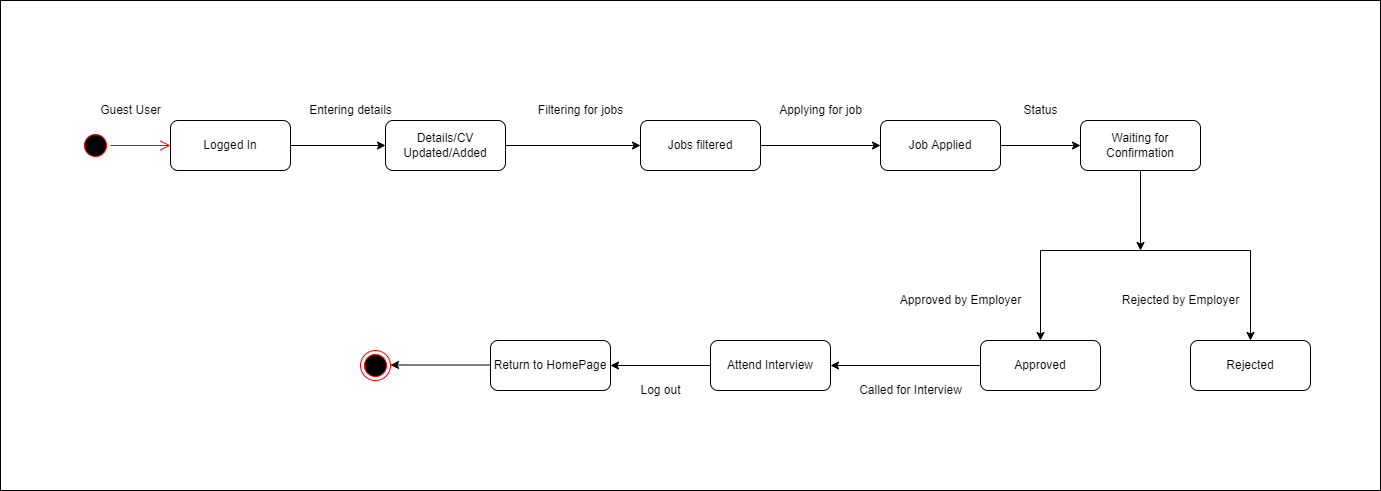

The diagram above was exported from draw.io. Its source (the exported page's mxGraphModel, read from the mxfile embedded in the PNG):
<mxGraphModel dx="2322" dy="589" grid="1" gridSize="10" guides="1" tooltips="1" connect="1" arrows="1" fold="1" page="1" pageScale="1" pageWidth="850" pageHeight="1100" math="0" shadow="0">
  <root>
    <mxCell id="0" />
    <mxCell id="1" parent="0" />
    <mxCell id="L-MpvYT7h-BiPDB4mHK2-39" value="" style="rounded=0;whiteSpace=wrap;html=1;" parent="1" vertex="1">
      <mxGeometry x="-20" y="210" width="1380" height="490" as="geometry" />
    </mxCell>
    <mxCell id="L-MpvYT7h-BiPDB4mHK2-9" value="" style="ellipse;html=1;shape=startState;fillColor=#000000;strokeColor=#ff0000;" parent="1" vertex="1">
      <mxGeometry x="60" y="340" width="30" height="30" as="geometry" />
    </mxCell>
    <mxCell id="L-MpvYT7h-BiPDB4mHK2-10" value="" style="edgeStyle=orthogonalEdgeStyle;html=1;verticalAlign=bottom;endArrow=open;endSize=8;strokeColor=#ff0000;rounded=0;" parent="1" source="L-MpvYT7h-BiPDB4mHK2-9" edge="1">
      <mxGeometry relative="1" as="geometry">
        <mxPoint x="150" y="355" as="targetPoint" />
      </mxGeometry>
    </mxCell>
    <mxCell id="L-MpvYT7h-BiPDB4mHK2-11" value="" style="edgeStyle=orthogonalEdgeStyle;rounded=0;orthogonalLoop=1;jettySize=auto;html=1;" parent="1" source="L-MpvYT7h-BiPDB4mHK2-12" target="L-MpvYT7h-BiPDB4mHK2-14" edge="1">
      <mxGeometry relative="1" as="geometry" />
    </mxCell>
    <mxCell id="L-MpvYT7h-BiPDB4mHK2-12" value="Logged In" style="rounded=1;whiteSpace=wrap;html=1;" parent="1" vertex="1">
      <mxGeometry x="150" y="330" width="120" height="50" as="geometry" />
    </mxCell>
    <mxCell id="L-MpvYT7h-BiPDB4mHK2-13" value="" style="edgeStyle=orthogonalEdgeStyle;rounded=0;orthogonalLoop=1;jettySize=auto;html=1;" parent="1" source="L-MpvYT7h-BiPDB4mHK2-14" target="L-MpvYT7h-BiPDB4mHK2-15" edge="1">
      <mxGeometry relative="1" as="geometry" />
    </mxCell>
    <mxCell id="L-MpvYT7h-BiPDB4mHK2-14" value="Details/CV Updated/Added" style="rounded=1;whiteSpace=wrap;html=1;" parent="1" vertex="1">
      <mxGeometry x="365" y="330" width="120" height="50" as="geometry" />
    </mxCell>
    <mxCell id="L-MpvYT7h-BiPDB4mHK2-17" value="" style="edgeStyle=orthogonalEdgeStyle;rounded=0;orthogonalLoop=1;jettySize=auto;html=1;" parent="1" source="L-MpvYT7h-BiPDB4mHK2-15" target="L-MpvYT7h-BiPDB4mHK2-16" edge="1">
      <mxGeometry relative="1" as="geometry" />
    </mxCell>
    <mxCell id="L-MpvYT7h-BiPDB4mHK2-15" value="Jobs filtered" style="rounded=1;whiteSpace=wrap;html=1;" parent="1" vertex="1">
      <mxGeometry x="620" y="330" width="120" height="50" as="geometry" />
    </mxCell>
    <mxCell id="L-MpvYT7h-BiPDB4mHK2-19" value="" style="edgeStyle=orthogonalEdgeStyle;rounded=0;orthogonalLoop=1;jettySize=auto;html=1;" parent="1" source="L-MpvYT7h-BiPDB4mHK2-16" target="L-MpvYT7h-BiPDB4mHK2-18" edge="1">
      <mxGeometry relative="1" as="geometry" />
    </mxCell>
    <mxCell id="L-MpvYT7h-BiPDB4mHK2-16" value="Job Applied" style="rounded=1;whiteSpace=wrap;html=1;" parent="1" vertex="1">
      <mxGeometry x="860" y="330" width="120" height="50" as="geometry" />
    </mxCell>
    <mxCell id="L-MpvYT7h-BiPDB4mHK2-21" value="" style="edgeStyle=orthogonalEdgeStyle;rounded=0;orthogonalLoop=1;jettySize=auto;html=1;" parent="1" source="L-MpvYT7h-BiPDB4mHK2-18" edge="1">
      <mxGeometry relative="1" as="geometry">
        <mxPoint x="1120" y="460" as="targetPoint" />
      </mxGeometry>
    </mxCell>
    <mxCell id="L-MpvYT7h-BiPDB4mHK2-18" value="Waiting for Confirmation" style="rounded=1;whiteSpace=wrap;html=1;" parent="1" vertex="1">
      <mxGeometry x="1060" y="330" width="120" height="50" as="geometry" />
    </mxCell>
    <mxCell id="L-MpvYT7h-BiPDB4mHK2-23" value="" style="edgeStyle=orthogonalEdgeStyle;rounded=0;orthogonalLoop=1;jettySize=auto;html=1;" parent="1" target="L-MpvYT7h-BiPDB4mHK2-22" edge="1">
      <mxGeometry relative="1" as="geometry">
        <mxPoint x="1120" y="460" as="sourcePoint" />
      </mxGeometry>
    </mxCell>
    <mxCell id="L-MpvYT7h-BiPDB4mHK2-25" value="" style="edgeStyle=orthogonalEdgeStyle;rounded=0;orthogonalLoop=1;jettySize=auto;html=1;" parent="1" target="L-MpvYT7h-BiPDB4mHK2-24" edge="1">
      <mxGeometry relative="1" as="geometry">
        <mxPoint x="1120" y="460" as="sourcePoint" />
      </mxGeometry>
    </mxCell>
    <mxCell id="L-MpvYT7h-BiPDB4mHK2-43" value="" style="edgeStyle=orthogonalEdgeStyle;rounded=0;orthogonalLoop=1;jettySize=auto;html=1;" parent="1" source="L-MpvYT7h-BiPDB4mHK2-22" target="L-MpvYT7h-BiPDB4mHK2-42" edge="1">
      <mxGeometry relative="1" as="geometry" />
    </mxCell>
    <mxCell id="L-MpvYT7h-BiPDB4mHK2-22" value="Approved" style="rounded=1;whiteSpace=wrap;html=1;" parent="1" vertex="1">
      <mxGeometry x="960" y="550" width="120" height="50" as="geometry" />
    </mxCell>
    <mxCell id="L-MpvYT7h-BiPDB4mHK2-24" value="Rejected" style="rounded=1;whiteSpace=wrap;html=1;" parent="1" vertex="1">
      <mxGeometry x="1170" y="550" width="120" height="50" as="geometry" />
    </mxCell>
    <mxCell id="L-MpvYT7h-BiPDB4mHK2-29" value="Guest User" style="text;html=1;align=center;verticalAlign=middle;resizable=0;points=[];autosize=1;strokeColor=none;fillColor=none;" parent="1" vertex="1">
      <mxGeometry x="70" y="310" width="80" height="20" as="geometry" />
    </mxCell>
    <mxCell id="L-MpvYT7h-BiPDB4mHK2-30" value="Entering details" style="text;html=1;align=center;verticalAlign=middle;resizable=0;points=[];autosize=1;strokeColor=none;fillColor=none;" parent="1" vertex="1">
      <mxGeometry x="280" y="310" width="100" height="20" as="geometry" />
    </mxCell>
    <mxCell id="L-MpvYT7h-BiPDB4mHK2-31" value="Filtering for jobs" style="text;html=1;align=center;verticalAlign=middle;resizable=0;points=[];autosize=1;strokeColor=none;fillColor=none;" parent="1" vertex="1">
      <mxGeometry x="510" y="310" width="100" height="20" as="geometry" />
    </mxCell>
    <mxCell id="L-MpvYT7h-BiPDB4mHK2-32" value="Applying for job" style="text;html=1;align=center;verticalAlign=middle;resizable=0;points=[];autosize=1;strokeColor=none;fillColor=none;" parent="1" vertex="1">
      <mxGeometry x="750" y="310" width="100" height="20" as="geometry" />
    </mxCell>
    <mxCell id="L-MpvYT7h-BiPDB4mHK2-33" value="Status" style="text;html=1;align=center;verticalAlign=middle;resizable=0;points=[];autosize=1;strokeColor=none;fillColor=none;" parent="1" vertex="1">
      <mxGeometry x="995" y="310" width="50" height="20" as="geometry" />
    </mxCell>
    <mxCell id="L-MpvYT7h-BiPDB4mHK2-38" value="" style="ellipse;html=1;shape=endState;fillColor=#000000;strokeColor=#ff0000;" parent="1" vertex="1">
      <mxGeometry x="340" y="560" width="30" height="30" as="geometry" />
    </mxCell>
    <mxCell id="L-MpvYT7h-BiPDB4mHK2-46" value="" style="edgeStyle=orthogonalEdgeStyle;rounded=0;orthogonalLoop=1;jettySize=auto;html=1;" parent="1" source="L-MpvYT7h-BiPDB4mHK2-42" target="L-MpvYT7h-BiPDB4mHK2-45" edge="1">
      <mxGeometry relative="1" as="geometry" />
    </mxCell>
    <mxCell id="L-MpvYT7h-BiPDB4mHK2-42" value="Attend Interview" style="rounded=1;whiteSpace=wrap;html=1;" parent="1" vertex="1">
      <mxGeometry x="690" y="550" width="120" height="50" as="geometry" />
    </mxCell>
    <mxCell id="L-MpvYT7h-BiPDB4mHK2-44" value="Called for Interview" style="text;html=1;align=center;verticalAlign=middle;resizable=0;points=[];autosize=1;strokeColor=none;fillColor=none;" parent="1" vertex="1">
      <mxGeometry x="830" y="590" width="120" height="20" as="geometry" />
    </mxCell>
    <mxCell id="L-MpvYT7h-BiPDB4mHK2-45" value="Return to HomePage" style="rounded=1;whiteSpace=wrap;html=1;" parent="1" vertex="1">
      <mxGeometry x="470" y="550" width="120" height="50" as="geometry" />
    </mxCell>
    <mxCell id="L-MpvYT7h-BiPDB4mHK2-47" value="Log out" style="text;html=1;align=center;verticalAlign=middle;resizable=0;points=[];autosize=1;strokeColor=none;fillColor=none;" parent="1" vertex="1">
      <mxGeometry x="610" y="590" width="60" height="20" as="geometry" />
    </mxCell>
    <mxCell id="L-MpvYT7h-BiPDB4mHK2-48" value="" style="edgeStyle=orthogonalEdgeStyle;rounded=0;orthogonalLoop=1;jettySize=auto;html=1;" parent="1" edge="1">
      <mxGeometry relative="1" as="geometry">
        <mxPoint x="470" y="574.5" as="sourcePoint" />
        <mxPoint x="370" y="574.5" as="targetPoint" />
      </mxGeometry>
    </mxCell>
    <mxCell id="HFj5dns8vC7EwKYIcz9Q-1" value="Approved by Employer" style="text;html=1;align=center;verticalAlign=middle;resizable=0;points=[];autosize=1;strokeColor=none;fillColor=none;" parent="1" vertex="1">
      <mxGeometry x="870" y="500" width="140" height="20" as="geometry" />
    </mxCell>
    <mxCell id="HFj5dns8vC7EwKYIcz9Q-2" value="Rejected by Employer" style="text;html=1;align=center;verticalAlign=middle;resizable=0;points=[];autosize=1;strokeColor=none;fillColor=none;" parent="1" vertex="1">
      <mxGeometry x="1095" y="500" width="130" height="20" as="geometry" />
    </mxCell>
  </root>
</mxGraphModel>